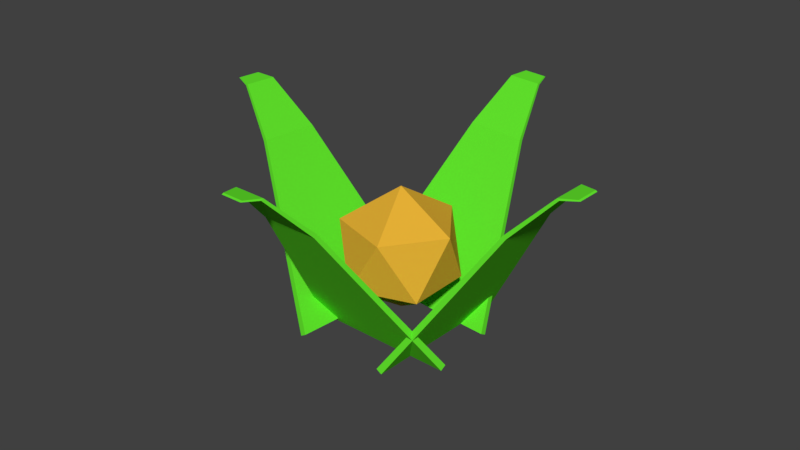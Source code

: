 # Source: plant.blend  (saved by Blender 2.79.0; exported with 4.5.12 LTS)
import bpy
from mathutils import Matrix  # noqa: F401  (used for matrix-valued properties, if any)

bpy.ops.wm.read_factory_settings(use_empty=True)
scene = bpy.context.scene
scene.name = 'Scene'

# ---- collections
col_collection_1 = bpy.data.collections.new('Collection 1'); scene.collection.children.link(col_collection_1)

# ---- materials (node trees are filled in below, after node groups)
mat_material_001 = bpy.data.materials.new('Material.001')
mat_material_001.alpha_threshold = 0.0
mat_material_001.use_transparent_shadow = False
mat_material_001.diffuse_color = (0.8, 0.4369, 0.03726, 1.0)
mat_material_001.roughness = 0.5
mat_material = bpy.data.materials.new('Material')
mat_material.alpha_threshold = 0.0
mat_material.use_transparent_shadow = False
mat_material.diffuse_color = (0.126, 0.8, 0.02618, 1.0)
mat_material.roughness = 0.5
mat_material.line_color = (0.0, 0.0, 0.0, 1.0)

# ---- material node trees

# ---- world
world_world = bpy.data.worlds.new('World'); scene.world = world_world
world_world.color = (0.05088, 0.05088, 0.05088)
world_world.use_sun_shadow = False
world_world.sun_shadow_jitter_overblur = 0.0
world_world.cycles.sampling_method = 'MANUAL'

# ---- meshes
me_icosphere_001 = bpy.data.meshes.new('Icosphere.001')
me_icosphere_001.from_pydata([(0.0, 0.0, -1.0), (0.7236, -0.5257, -0.4472), (-0.2764, -0.8506, -0.4472), (-0.8944, 0.0, -0.4472), (-0.2764, 0.8506, -0.4472), (0.7236, 0.5257, -0.4472), (0.2764, -0.8506, 0.4472), (-0.7236, -0.5257, 0.4472), (-0.7236, 0.5257, 0.4472), (0.2764, 0.8506, 0.4472), (0.8944, 0.0, 0.4472), (0.0, 0.0, 1.0)], [], [(0, 1, 2), (1, 0, 5), (0, 2, 3), (0, 3, 4), (0, 4, 5), (1, 5, 10), (2, 1, 6), (3, 2, 7), (4, 3, 8), (5, 4, 9), (1, 10, 6), (2, 6, 7), (3, 7, 8), (4, 8, 9), (5, 9, 10), (6, 10, 11), (7, 6, 11), (8, 7, 11), (9, 8, 11), (10, 9, 11)])
me_icosphere_001.materials.append(mat_material_001)
me_icosphere_001.use_remesh_preserve_volume = False
me_icosphere_001.use_remesh_preserve_attributes = False
me_icosphere_001.use_mirror_vertex_groups = False
me_icosphere_001.update()
me_cube = bpy.data.meshes.new('Cube')
me_cube.from_pydata([(-4.273, 0.5737, -1.093), (-5.139, -0.7418, -1.029), (-6.49, -0.7396, -1.021), (-5.623, 0.5759, -1.084), (-0.05139, 0.2603, 0.2163), (-0.3895, -0.253, 0.241), (-1.21, -0.2517, 0.2463), (-0.8724, 0.2617, 0.2216), (-0.918, 0.1753, 0.6366), (-1.103, -0.1064, 0.6502), (-1.466, 0.1762, 0.6402), (-1.651, -0.1055, 0.6537), (-3.259, 0.1413, 0.7264), (-3.388, -0.05443, 0.7358), (-3.64, 0.142, 0.7289), (-3.769, -0.05381, 0.7383)], [], [(0, 1, 2, 3), (7, 6, 11, 10), (0, 4, 5, 1), (1, 5, 6, 2), (2, 6, 7, 3), (4, 0, 3, 7), (10, 11, 15, 14), (4, 7, 10, 8), (6, 5, 9, 11), (5, 4, 8, 9), (12, 14, 15, 13), (8, 10, 14, 12), (11, 9, 13, 15), (9, 8, 12, 13)])
me_cube.materials.append(mat_material)
me_cube.use_remesh_preserve_volume = False
me_cube.use_remesh_preserve_attributes = False
me_cube.use_mirror_vertex_groups = False
me_cube.update()

# ---- objects
ob_icosphere = bpy.data.objects.new('Icosphere', me_icosphere_001)
ob_cube_003 = bpy.data.objects.new('Cube.003', me_cube)
ob_cube_002 = bpy.data.objects.new('Cube.002', me_cube)
ob_cube_001 = bpy.data.objects.new('Cube.001', me_cube)
ob_cube = bpy.data.objects.new('Cube', me_cube)

# ---- transforms, parenting, visibility, modifiers, constraints
ob_icosphere.location = (0.03841, -0.002749, 0.08317)
ob_icosphere.scale = (0.08746, 0.08746, 0.08746)
ob_icosphere.lineart.crease_threshold = 0.0
ob_cube_003.location = (0.05049, 0.1515, 0.1565)
ob_cube_003.rotation_euler = (-2.713e-09, -0.7026, 4.712)
ob_cube_003.scale = (0.006693, 0.1593, 0.195)
ob_cube_003.lock_rotations_4d = False
ob_cube_003.empty_display_type = 'ARROWS'
ob_cube_003.lineart.crease_threshold = 0.0
ob_cube_002.location = (0.2051, -0.01965, 0.1565)
ob_cube_002.rotation_euler = (-7.414e-08, -0.7026, 3.142)
ob_cube_002.scale = (0.006693, 0.1593, 0.195)
ob_cube_002.lock_rotations_4d = False
ob_cube_002.empty_display_type = 'ARROWS'
ob_cube_002.lineart.crease_threshold = 0.0
ob_cube_001.location = (0.03628, -0.1603, 0.1565)
ob_cube_001.rotation_euler = (-9.946e-09, -0.7026, 1.571)
ob_cube_001.scale = (0.006693, 0.1593, 0.195)
ob_cube_001.lock_rotations_4d = False
ob_cube_001.empty_display_type = 'ARROWS'
ob_cube_001.lineart.crease_threshold = 0.0
ob_cube.location = (-0.129, 0.0, 0.1565)
ob_cube.rotation_euler = (0.0, -0.7026, 0.0)
ob_cube.scale = (0.006693, 0.1593, 0.195)
ob_cube.lock_rotations_4d = False
ob_cube.empty_display_type = 'ARROWS'
ob_cube.lineart.crease_threshold = 0.0

# ---- collection membership
col_collection_1.objects.link(ob_icosphere)
col_collection_1.objects.link(ob_cube_003)
col_collection_1.objects.link(ob_cube_002)
col_collection_1.objects.link(ob_cube_001)
col_collection_1.objects.link(ob_cube)

# ---- scene / render settings (as saved in the file)
scene.frame_start = 1; scene.frame_end = 200; scene.frame_set(0)
scene.render.engine = 'BLENDER_EEVEE_NEXT'
scene.render.resolution_percentage = 50
scene.render.dither_intensity = 0.0
scene.cycles.use_denoising = False
scene.cycles.samples = 128
scene.cycles.sampling_pattern = 'TABULATED_SOBOL'
scene.cycles.use_adaptive_sampling = False
scene.cycles.use_light_tree = False
scene.cycles.blur_glossy = 0.0
scene.cycles.sample_clamp_indirect = 0.0
scene.view_settings.view_transform = 'Standard'
bpy.context.view_layer.update()

# ---- added for rendering (the .blend has no active camera and no usable light): camera, sun
cam_auto = bpy.data.cameras.new('AutoCamera')
cam_auto.lens = 50.0
cam_auto.sensor_width = 36.0
cam_auto.clip_end = 1000.0
ob_auto_camera = bpy.data.objects.new('AutoCamera', cam_auto)
scene.collection.objects.link(ob_auto_camera)
ob_auto_camera.location = (0.840573, -0.96736, 0.758004)
ob_auto_camera.rotation_euler = (1.09748, -7.21219e-08, 0.694738)
scene.camera = ob_auto_camera
light_auto_sun = bpy.data.lights.new('AutoSun', 'SUN')
light_auto_sun.energy = 3.0
light_auto_sun.angle = 0.0523599
ob_auto_sun = bpy.data.objects.new('AutoSun', light_auto_sun)
scene.collection.objects.link(ob_auto_sun)
ob_auto_sun.rotation_euler = (0.872665, 0.174533, 0.523599)
bpy.context.view_layer.update()
